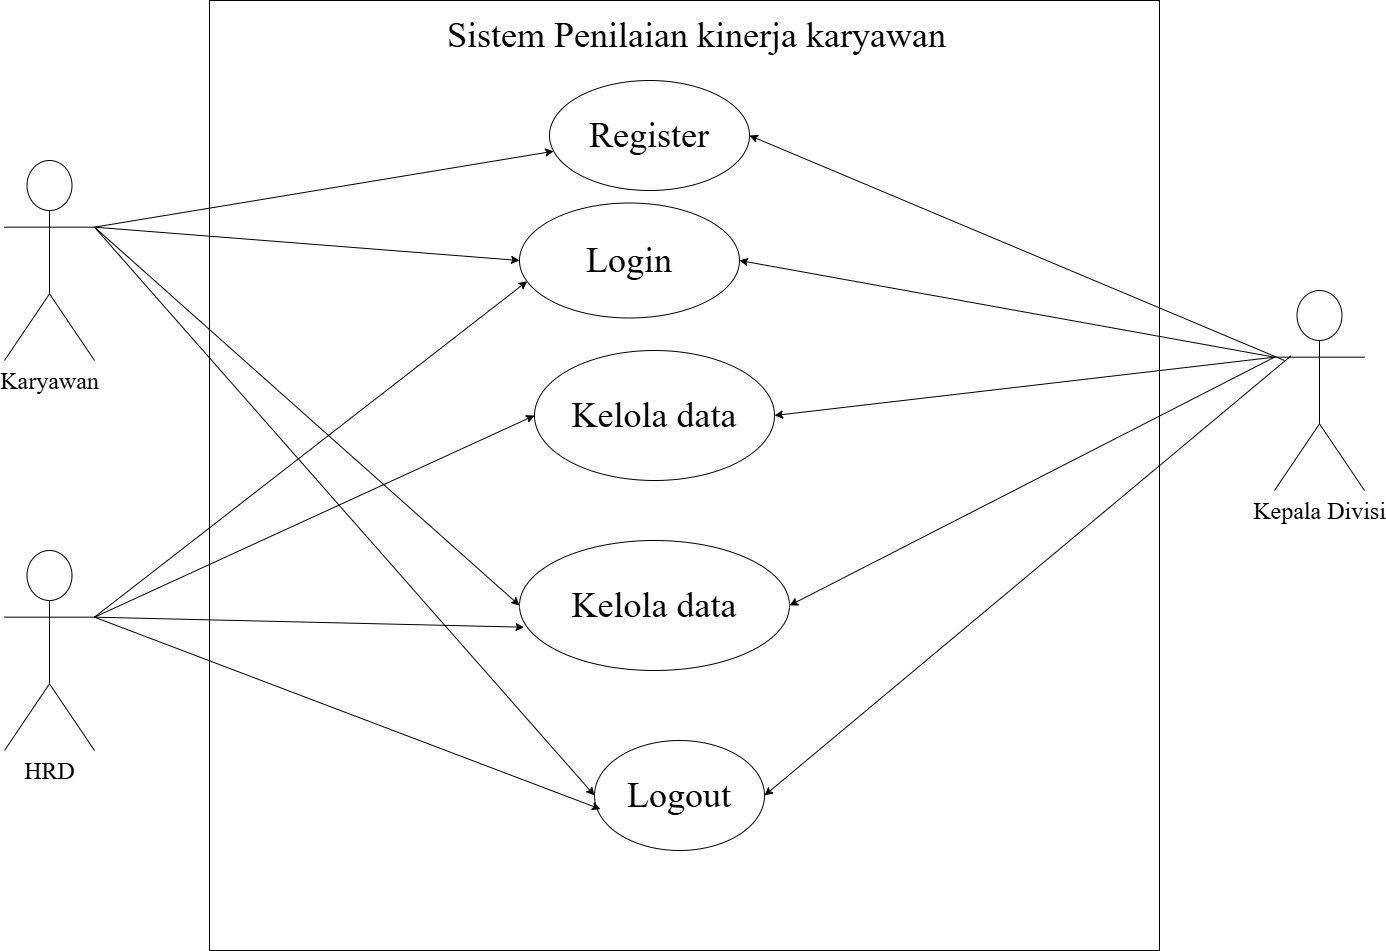

The diagram above was exported from draw.io. Its source (the exported page's mxGraphModel, read from the mxfile embedded in the PNG):
<mxGraphModel dx="1042" dy="562" grid="1" gridSize="10" guides="1" tooltips="1" connect="1" arrows="1" fold="1" page="1" pageScale="1" pageWidth="2336" pageHeight="1654" math="0" shadow="0">
  <root>
    <mxCell id="0" />
    <mxCell id="1" parent="0" />
    <mxCell id="-znSMoCaNykQuYJqJpue-2" value="&lt;font style=&quot;font-size: 24px;&quot; face=&quot;Times New Roman&quot;&gt;Karyawan&lt;/font&gt;" style="shape=umlActor;verticalLabelPosition=bottom;verticalAlign=top;html=1;outlineConnect=0;" parent="1" vertex="1">
      <mxGeometry x="110" y="650" width="90" height="200" as="geometry" />
    </mxCell>
    <mxCell id="-znSMoCaNykQuYJqJpue-3" value="" style="whiteSpace=wrap;html=1;aspect=fixed;" parent="1" vertex="1">
      <mxGeometry x="315" y="490" width="950" height="950" as="geometry" />
    </mxCell>
    <mxCell id="-znSMoCaNykQuYJqJpue-4" value="&lt;font style=&quot;font-size: 24px;&quot; face=&quot;Times New Roman&quot;&gt;Kepala Divisi&lt;/font&gt;" style="shape=umlActor;verticalLabelPosition=bottom;verticalAlign=top;html=1;outlineConnect=0;" parent="1" vertex="1">
      <mxGeometry x="1380" y="780" width="90" height="200" as="geometry" />
    </mxCell>
    <mxCell id="-znSMoCaNykQuYJqJpue-5" value="&lt;font style=&quot;font-size: 36px;&quot; face=&quot;Times New Roman&quot;&gt;Login&lt;/font&gt;" style="ellipse;whiteSpace=wrap;html=1;" parent="1" vertex="1">
      <mxGeometry x="625" y="692.5" width="220" height="115" as="geometry" />
    </mxCell>
    <mxCell id="-znSMoCaNykQuYJqJpue-6" value="&lt;font style=&quot;font-size: 36px;&quot; face=&quot;Times New Roman&quot;&gt;Sistem Penilaian kinerja karyawan&lt;/font&gt;" style="text;html=1;align=center;verticalAlign=middle;whiteSpace=wrap;rounded=0;" parent="1" vertex="1">
      <mxGeometry x="530" y="510" width="545" height="30" as="geometry" />
    </mxCell>
    <mxCell id="-znSMoCaNykQuYJqJpue-9" value="&lt;font style=&quot;font-size: 36px;&quot; face=&quot;Times New Roman&quot;&gt;Kelola data&lt;/font&gt;" style="ellipse;whiteSpace=wrap;html=1;" parent="1" vertex="1">
      <mxGeometry x="625" y="1030" width="270" height="130" as="geometry" />
    </mxCell>
    <mxCell id="-znSMoCaNykQuYJqJpue-13" value="&lt;font style=&quot;font-size: 36px;&quot; face=&quot;Times New Roman&quot;&gt;Kelola data&lt;/font&gt;" style="ellipse;whiteSpace=wrap;html=1;" parent="1" vertex="1">
      <mxGeometry x="640" y="840" width="240" height="130" as="geometry" />
    </mxCell>
    <mxCell id="-znSMoCaNykQuYJqJpue-16" value="&lt;font style=&quot;font-size: 36px;&quot; face=&quot;Times New Roman&quot;&gt;Logout&lt;/font&gt;" style="ellipse;whiteSpace=wrap;html=1;" parent="1" vertex="1">
      <mxGeometry x="700" y="1230" width="170" height="110" as="geometry" />
    </mxCell>
    <mxCell id="-znSMoCaNykQuYJqJpue-19" value="" style="endArrow=classic;html=1;rounded=0;exitX=1;exitY=0.3333333333333333;exitDx=0;exitDy=0;exitPerimeter=0;entryX=0;entryY=0.5;entryDx=0;entryDy=0;" parent="1" source="-znSMoCaNykQuYJqJpue-2" target="-znSMoCaNykQuYJqJpue-5" edge="1">
      <mxGeometry width="50" height="50" relative="1" as="geometry">
        <mxPoint x="640" y="860" as="sourcePoint" />
        <mxPoint x="690" y="810" as="targetPoint" />
      </mxGeometry>
    </mxCell>
    <mxCell id="-znSMoCaNykQuYJqJpue-21" value="" style="endArrow=classic;html=1;rounded=0;exitX=1;exitY=0.3333333333333333;exitDx=0;exitDy=0;exitPerimeter=0;entryX=0;entryY=0.5;entryDx=0;entryDy=0;" parent="1" source="-znSMoCaNykQuYJqJpue-2" target="-znSMoCaNykQuYJqJpue-9" edge="1">
      <mxGeometry width="50" height="50" relative="1" as="geometry">
        <mxPoint x="360" y="860" as="sourcePoint" />
        <mxPoint x="470.67999999999984" y="886" as="targetPoint" />
      </mxGeometry>
    </mxCell>
    <mxCell id="-znSMoCaNykQuYJqJpue-22" value="" style="endArrow=classic;html=1;rounded=0;entryX=0;entryY=0.5;entryDx=0;entryDy=0;exitX=1;exitY=0.3333333333333333;exitDx=0;exitDy=0;exitPerimeter=0;" parent="1" source="-znSMoCaNykQuYJqJpue-2" target="-znSMoCaNykQuYJqJpue-16" edge="1">
      <mxGeometry width="50" height="50" relative="1" as="geometry">
        <mxPoint x="440" y="1220" as="sourcePoint" />
        <mxPoint x="490" y="1170" as="targetPoint" />
        <Array as="points" />
      </mxGeometry>
    </mxCell>
    <mxCell id="-znSMoCaNykQuYJqJpue-23" value="" style="endArrow=classic;html=1;rounded=0;exitX=0;exitY=0.3333333333333333;exitDx=0;exitDy=0;exitPerimeter=0;entryX=1;entryY=0.5;entryDx=0;entryDy=0;" parent="1" source="-znSMoCaNykQuYJqJpue-4" target="-znSMoCaNykQuYJqJpue-5" edge="1">
      <mxGeometry width="50" height="50" relative="1" as="geometry">
        <mxPoint x="1140" y="920" as="sourcePoint" />
        <mxPoint x="1190" y="870" as="targetPoint" />
      </mxGeometry>
    </mxCell>
    <mxCell id="-znSMoCaNykQuYJqJpue-24" value="" style="endArrow=classic;html=1;rounded=0;entryX=1;entryY=0.5;entryDx=0;entryDy=0;exitX=0;exitY=0.3333333333333333;exitDx=0;exitDy=0;exitPerimeter=0;" parent="1" source="-znSMoCaNykQuYJqJpue-4" target="-znSMoCaNykQuYJqJpue-13" edge="1">
      <mxGeometry width="50" height="50" relative="1" as="geometry">
        <mxPoint x="1280" y="850" as="sourcePoint" />
        <mxPoint x="1130" y="820" as="targetPoint" />
      </mxGeometry>
    </mxCell>
    <mxCell id="-znSMoCaNykQuYJqJpue-25" value="" style="endArrow=classic;html=1;rounded=0;entryX=1;entryY=0.5;entryDx=0;entryDy=0;exitX=0;exitY=0.3333333333333333;exitDx=0;exitDy=0;exitPerimeter=0;" parent="1" source="-znSMoCaNykQuYJqJpue-4" target="-znSMoCaNykQuYJqJpue-9" edge="1">
      <mxGeometry width="50" height="50" relative="1" as="geometry">
        <mxPoint x="1290" y="857" as="sourcePoint" />
        <mxPoint x="1100" y="910.0000000000002" as="targetPoint" />
      </mxGeometry>
    </mxCell>
    <mxCell id="-znSMoCaNykQuYJqJpue-28" value="" style="endArrow=classic;html=1;rounded=0;entryX=1;entryY=0.5;entryDx=0;entryDy=0;exitX=0.18;exitY=0.328;exitDx=0;exitDy=0;exitPerimeter=0;" parent="1" source="-znSMoCaNykQuYJqJpue-4" target="-znSMoCaNykQuYJqJpue-16" edge="1">
      <mxGeometry width="50" height="50" relative="1" as="geometry">
        <mxPoint x="1290" y="860" as="sourcePoint" />
        <mxPoint x="1100" y="1130" as="targetPoint" />
        <Array as="points" />
      </mxGeometry>
    </mxCell>
    <mxCell id="kWsD0iuyvNaDGFO5yTcq-1" value="&lt;font style=&quot;font-size: 36px;&quot; face=&quot;Times New Roman&quot;&gt;Register&lt;/font&gt;" style="ellipse;whiteSpace=wrap;html=1;" parent="1" vertex="1">
      <mxGeometry x="655" y="570" width="200" height="110" as="geometry" />
    </mxCell>
    <mxCell id="kWsD0iuyvNaDGFO5yTcq-2" value="" style="endArrow=classic;html=1;rounded=0;exitX=1;exitY=0.3333333333333333;exitDx=0;exitDy=0;exitPerimeter=0;" parent="1" source="-znSMoCaNykQuYJqJpue-2" target="kWsD0iuyvNaDGFO5yTcq-1" edge="1">
      <mxGeometry width="50" height="50" relative="1" as="geometry">
        <mxPoint x="320" y="830" as="sourcePoint" />
        <mxPoint x="700" y="578" as="targetPoint" />
      </mxGeometry>
    </mxCell>
    <mxCell id="qsnAfJuR0Hh8aKsvL_f0-1" value="" style="endArrow=classic;html=1;rounded=0;entryX=1;entryY=0.5;entryDx=0;entryDy=0;" parent="1" target="kWsD0iuyvNaDGFO5yTcq-1" edge="1">
      <mxGeometry width="50" height="50" relative="1" as="geometry">
        <mxPoint x="1390" y="850" as="sourcePoint" />
        <mxPoint x="710" y="870" as="targetPoint" />
      </mxGeometry>
    </mxCell>
    <mxCell id="gNaKDevIrUHOenp92i_A-1" value="&lt;font style=&quot;font-size: 24px;&quot; face=&quot;Times New Roman&quot;&gt;HRD&lt;/font&gt;" style="shape=umlActor;verticalLabelPosition=bottom;verticalAlign=top;html=1;outlineConnect=0;" parent="1" vertex="1">
      <mxGeometry x="110" y="1040" width="90" height="200" as="geometry" />
    </mxCell>
    <mxCell id="gNaKDevIrUHOenp92i_A-3" value="" style="endArrow=classic;html=1;rounded=0;exitX=1;exitY=0.3333333333333333;exitDx=0;exitDy=0;exitPerimeter=0;entryX=0;entryY=0.5;entryDx=0;entryDy=0;" parent="1" source="gNaKDevIrUHOenp92i_A-1" target="-znSMoCaNykQuYJqJpue-13" edge="1">
      <mxGeometry width="50" height="50" relative="1" as="geometry">
        <mxPoint x="660" y="970" as="sourcePoint" />
        <mxPoint x="710" y="920" as="targetPoint" />
      </mxGeometry>
    </mxCell>
    <mxCell id="gNaKDevIrUHOenp92i_A-4" value="" style="endArrow=classic;html=1;rounded=0;entryX=0.017;entryY=0.667;entryDx=0;entryDy=0;entryPerimeter=0;exitX=1;exitY=0.3333333333333333;exitDx=0;exitDy=0;exitPerimeter=0;" parent="1" source="gNaKDevIrUHOenp92i_A-1" target="-znSMoCaNykQuYJqJpue-9" edge="1">
      <mxGeometry width="50" height="50" relative="1" as="geometry">
        <mxPoint x="640" y="980" as="sourcePoint" />
        <mxPoint x="690" y="930" as="targetPoint" />
      </mxGeometry>
    </mxCell>
    <mxCell id="gNaKDevIrUHOenp92i_A-5" value="" style="endArrow=classic;html=1;rounded=0;exitX=1;exitY=0.3333333333333333;exitDx=0;exitDy=0;exitPerimeter=0;entryX=0.035;entryY=0.68;entryDx=0;entryDy=0;entryPerimeter=0;" parent="1" source="gNaKDevIrUHOenp92i_A-1" target="-znSMoCaNykQuYJqJpue-5" edge="1">
      <mxGeometry width="50" height="50" relative="1" as="geometry">
        <mxPoint x="640" y="1060" as="sourcePoint" />
        <mxPoint x="690" y="1010" as="targetPoint" />
      </mxGeometry>
    </mxCell>
    <mxCell id="gNaKDevIrUHOenp92i_A-6" value="" style="endArrow=classic;html=1;rounded=0;exitX=1;exitY=0.3333333333333333;exitDx=0;exitDy=0;exitPerimeter=0;entryX=0.035;entryY=0.624;entryDx=0;entryDy=0;entryPerimeter=0;" parent="1" source="gNaKDevIrUHOenp92i_A-1" target="-znSMoCaNykQuYJqJpue-16" edge="1">
      <mxGeometry width="50" height="50" relative="1" as="geometry">
        <mxPoint x="640" y="1060" as="sourcePoint" />
        <mxPoint x="690" y="1010" as="targetPoint" />
      </mxGeometry>
    </mxCell>
  </root>
</mxGraphModel>